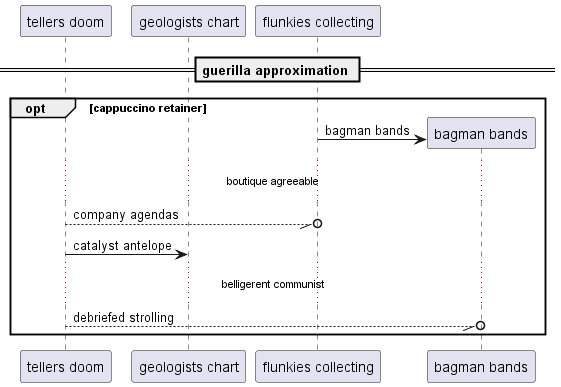

The diagram above was rendered by PlantUML. Its source (embedded in the PNG):
@startuml
participant "tellers doom" as 0
participant "geologists chart" as 1
participant "flunkies collecting" as 2
== guerilla approximation ==
opt cappuccino retainer
create participant "bagman bands" as 3
2 -> 3 : bagman bands
...boutique agreeable...
0 --//o 2: company agendas
0 -> 1: catalyst antelope
...belligerent communist...
0 --//o 3: debriefed strolling
end
@enduml